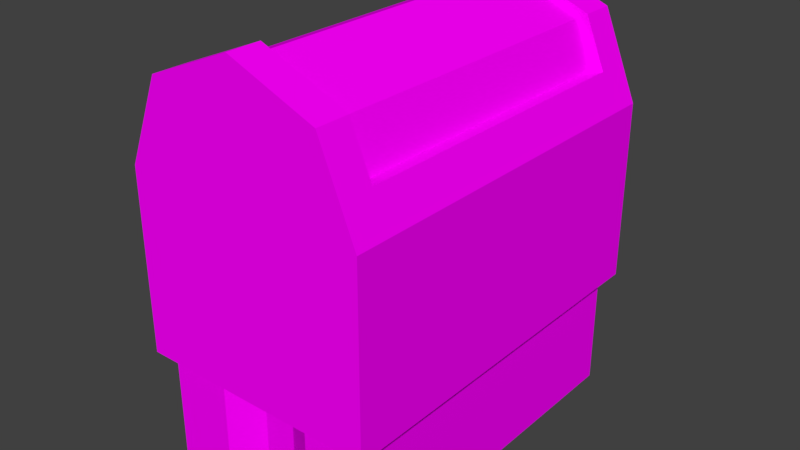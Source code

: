 # Source: Stamp.blend  (saved by Blender 2.77.0; exported with 4.5.12 LTS)
import bpy
from mathutils import Matrix  # noqa: F401  (used for matrix-valued properties, if any)

bpy.ops.wm.read_factory_settings(use_empty=True)
scene = bpy.context.scene
scene.name = 'Scene'

# ---- collections
col_collection_1 = bpy.data.collections.new('Collection 1'); scene.collection.children.link(col_collection_1)

# ---- images (referenced by path relative to the original .blend; pixels are not part of the script)
import os
ASSET_DIR = os.environ.get("B2B_ASSET_DIR", "")  # directory of the original .blend (textures are referenced by path, not embedded)
HERE = os.path.dirname(os.path.abspath(__file__))  # packed textures are extracted next to this script under _unpacked/

def load_image(name, relpath, width, height, colorspace="sRGB"):
    """Load a texture the original file referenced (path relative to the .blend, or extracted next to this script)."""
    p = next((c for c in (os.path.join(HERE, relpath), os.path.join(ASSET_DIR, relpath)) if relpath and os.path.exists(c)), "")
    if p:
        img = bpy.data.images.load(p, check_existing=True)
        img.name = name
    else:  # same state as the original file: an image datablock whose file is absent (Cycles renders it pink)
        img = bpy.data.images.new(name, width, height)
        img.source = "FILE"
        img.filepath = "//" + (relpath or name)
    img.colorspace_settings.name = colorspace
    return img
img_texture_stamp_png = load_image('texture_stamp.png', 'texture_stamp.png', 1024, 1024, 'sRGB')

# ---- materials (node trees are filled in below, after node groups)
mat_stamp = bpy.data.materials.new('Stamp')
mat_stamp.alpha_threshold = 0.0
mat_stamp.roughness = 0.5

# ---- material node trees
mat_stamp.use_nodes = True; mat_stamp.node_tree.nodes.clear()
_N = mat_stamp.node_tree.nodes; _L = mat_stamp.node_tree.links
n0 = _N.new('ShaderNodeOutputMaterial'); n0.name = 'Material Output'; n0.location = (300, 300)
n1 = _N.new('ShaderNodeBsdfDiffuse'); n1.name = 'Diffuse BSDF'; n1.location = (10, 300)
n2 = _N.new('ShaderNodeTexImage'); n2.name = 'Image Texture'; n2.location = (-180, 300)
n2.width = 140
n2.image = img_texture_stamp_png
_L.new(n1.outputs[0], n0.inputs[0])
_L.new(n2.outputs[0], n1.inputs[0])
n0.is_active_output = True

# ---- world
world_world = bpy.data.worlds.new('World'); scene.world = world_world
world_world.color = (0.05088, 0.05088, 0.05088)
world_world.use_sun_shadow = False
world_world.sun_shadow_jitter_overblur = 0.0
world_world.cycles.sampling_method = 'MANUAL'

# ---- meshes
me_cylinder_005 = bpy.data.meshes.new('Cylinder.005')
me_cylinder_005.from_pydata([(-0.68, 1.151, -0.15), (-0.68, -1.151, -0.15), (0.68, -1.151, -0.15), (0.68, 1.151, -0.15), (0.68, -1.151, 0.25), (0.68, 1.151, 0.25), (-0.68, -1.151, 0.25), (-0.68, 1.151, 0.25), (-0.68, 1.151, -0.25), (-0.68, -1.151, -0.25), (0.68, -1.151, -0.25), (0.68, 1.151, -0.25), (-0.78, 1.256, 0.6425), (-0.78, -1.246, 0.6425), (0.78, -1.246, 0.6425), (0.78, 1.256, 0.6425), (0.78, -1.246, 0.8425), (0.78, 1.256, 0.8425), (-0.78, -1.246, 0.8425), (-0.78, 1.256, 0.8425), (-0.9, 1.483, 0.9725), (-0.9, -1.483, 0.9725), (0.9, 1.483, 0.9725), (0.9, -1.483, 0.9725), (-0.9, 1.483, -1.428), (-0.9, -1.483, -1.428), (0.9, -1.483, -1.428), (0.9, 1.483, -1.428), (-0.81, 1.395, -1.428), (-0.81, -1.385, -1.428), (0.81, -1.385, -1.428), (0.81, 1.395, -1.428), (-0.4, -1.483, 0.9725), (0.4, -1.483, 0.9725), (-0.4, 1.483, 0.9725), (0.4, 1.483, 0.9725), (-0.4, -1.483, -1.428), (0.4, -1.483, -1.428), (-0.4, 1.483, -1.428), (0.4, 1.483, -1.428), (-0.37, -1.385, -1.428), (0.37, -1.385, -1.428), (-0.37, 1.395, -1.428), (0.37, 1.395, -1.428), (-0.1333, -1.335, 0.9725), (0.1333, -1.335, 0.9725), (-0.1333, 1.335, 0.9725), (0.1333, 1.335, 0.9725), (-0.1333, -1.335, -1.428), (0.1333, -1.335, -1.428), (-0.1333, 1.335, -1.428), (0.1333, 1.335, -1.428), (-0.1233, -1.246, -1.428), (0.1233, -1.246, -1.428), (-0.1233, 1.256, -1.428), (0.1233, 1.256, -1.428), (-0.81, 1.395, 0.8725), (-0.81, -1.385, 0.8725), (0.37, -1.385, 0.8725), (0.81, -1.385, 0.8725), (0.37, 1.395, 0.8725), (0.81, 1.395, 0.8725), (-0.37, -1.385, 0.8725), (0.1233, -1.246, 0.8725), (-0.37, 1.395, 0.8725), (0.1233, 1.256, 0.8725), (-0.1233, -1.246, 0.8725), (-0.1233, 1.256, 0.8725), (1.0, -1.583, 1.072), (1.0, 1.583, 1.072), (0.7071, -1.583, 1.78), (0.7071, 1.583, 1.78), (6.615e-07, -1.583, 2.072), (6.615e-07, 1.583, 2.072), (-0.7071, -1.583, 1.78), (-0.7071, 1.583, 1.78), (-1.0, -1.583, 1.072), (-1.0, 1.583, 1.072), (1.0, 1.483, 1.072), (1.0, -1.483, 1.072), (0.7071, 1.483, 1.78), (0.7071, -1.483, 1.78), (6.615e-07, 1.483, 2.072), (6.615e-07, -1.483, 2.072), (-0.7071, 1.483, 1.78), (-0.7071, -1.483, 1.78), (-1.0, 1.483, 1.072), (-1.0, -1.483, 1.072), (0.9, 1.483, -0.4275), (1.0, 1.483, -0.4275), (1.0, -1.483, -0.4275), (1.0, 1.583, -0.4275), (1.0, -1.583, -0.4275), (-1.0, -1.483, -0.4275), (-1.0, -1.583, -0.4275), (0.9, -1.583, -0.4275), (-0.9, 1.583, -0.4275), (-1.0, 1.583, -0.4275), (-1.0, 1.483, -0.4275), (0.9, -1.483, -0.4275), (-0.9, -1.583, -0.4275), (-0.9, -1.483, -0.4275), (-0.9, 1.483, -0.4275), (0.9, 1.583, -0.4275), (0.9, -1.483, 0.9725), (0.9, 1.483, 0.9725), (-0.9, -1.483, 0.9725), (-0.9, 1.483, 0.9725), (-0.9, 1.3, -0.4275), (-0.9, -1.3, -0.4275), (-1.0, 1.3, -0.4275), (-1.0, -1.3, -0.4275), (-0.9, -1.3, 0.4), (-0.9, 1.3, 0.4), (-1.0, -1.3, 0.4), (-1.0, 1.3, 0.4), (-0.7071, 1.3, 1.78), (-0.7071, -1.3, 1.78), (0.7071, 1.3, 1.78), (0.7071, -1.3, 1.78), (6.615e-07, 1.3, 2.072), (6.615e-07, -1.3, 2.072), (-0.8757, -1.3, 1.372), (-0.8757, 1.3, 1.372), (0.8757, -1.3, 1.372), (0.8757, 1.3, 1.372), (-0.6364, 1.3, 1.739), (-0.6364, -1.3, 1.739), (0.6364, 1.3, 1.739), (0.6364, -1.3, 1.739), (6.535e-07, 1.3, 2.003), (6.535e-07, -1.3, 2.003), (-0.7882, -1.3, 1.372), (-0.7882, 1.3, 1.372), (0.7882, -1.3, 1.372), (0.7882, 1.3, 1.372)], [], [(1, 6, 7, 0), (7, 6, 4, 5), (3, 5, 4, 2), (0, 7, 5, 3), (0, 8, 9, 1), (2, 4, 6, 1), (8, 11, 10, 9), (3, 11, 8, 0), (1, 9, 10, 2), (2, 10, 11, 3), (13, 18, 19, 12), (19, 18, 16, 17), (15, 17, 16, 14), (12, 19, 17, 15), (14, 16, 18, 13), (14, 13, 12, 15), (33, 23, 22, 35), (27, 26, 30, 31), (22, 23, 26, 27), (32, 21, 25, 36), (35, 22, 27, 39), (21, 20, 24, 25), (43, 31, 61, 60), (36, 25, 29, 40), (39, 27, 31, 43), (25, 24, 28, 29), (24, 38, 42, 28), (51, 39, 43, 55), (26, 37, 41, 30), (48, 36, 40, 52), (55, 43, 60, 65), (42, 54, 67, 64), (20, 34, 38, 24), (47, 35, 39, 51), (23, 33, 37, 26), (44, 32, 36, 48), (21, 32, 34, 20), (45, 33, 35, 47), (32, 44, 46, 34), (44, 45, 47, 46), (33, 45, 49, 37), (45, 44, 48, 49), (34, 46, 50, 38), (46, 47, 51, 50), (28, 42, 64, 56), (30, 41, 58, 59), (37, 49, 53, 41), (49, 48, 52, 53), (38, 50, 54, 42), (50, 51, 55, 54), (58, 60, 61, 59), (57, 56, 64, 62), (63, 65, 60, 58), (62, 64, 67, 66), (66, 67, 65, 63), (54, 55, 65, 67), (40, 29, 57, 62), (52, 40, 62, 66), (31, 30, 59, 61), (41, 53, 63, 58), (29, 28, 56, 57), (53, 52, 66, 63), (87, 93, 94, 76), (69, 78, 89, 91), (78, 69, 71, 80), (80, 71, 73, 82), (82, 73, 75, 84), (84, 75, 77, 86), (68, 70, 74, 76), (86, 98, 110, 115, 114, 111, 93, 87), (74, 85, 87, 76), (85, 117, 122, 123, 116, 84, 86, 87), (72, 83, 85, 74), (83, 121, 117, 85), (70, 81, 83, 72), (81, 119, 121, 83), (68, 79, 81, 70), (79, 78, 80, 118, 125, 124, 119, 81), (95, 92, 68, 76, 94, 100), (79, 68, 92, 90), (77, 69, 91, 103, 96, 97), (95, 99, 90, 92), (99, 88, 89, 90), (88, 103, 91, 89), (98, 97, 96, 102), (93, 111, 109, 101), (94, 93, 101, 100), (106, 107, 105, 104), (99, 101, 106, 104), (102, 88, 105, 107), (101, 99, 95, 100), (101, 109, 112, 113, 108, 102, 107, 106), (102, 96, 103, 88), (77, 97, 98, 86), (88, 99, 104, 105), (72, 74, 70), (71, 69, 77, 75), (73, 71, 75), (112, 109, 111, 114), (114, 115, 113, 112), (108, 110, 98, 102), (113, 115, 110, 108), (90, 89, 78, 79), (117, 121, 131, 127), (119, 124, 134, 129), (120, 118, 80, 82), (122, 117, 127, 132), (116, 120, 82, 84), (120, 116, 126, 130), (126, 133, 132, 127), (131, 129, 128, 130), (127, 131, 130, 126), (129, 134, 135, 128), (118, 120, 130, 128), (123, 122, 132, 133), (124, 125, 135, 134), (121, 119, 129, 131), (116, 123, 133, 126), (125, 118, 128, 135)])
_uv = me_cylinder_005.uv_layers.new(name='UVMap')
_uv.uv.foreach_set('vector', [0.4285, 0.8014, 0.3855, 0.8014, 0.3855, 0.55, 0.4285, 0.55, 0.3425, 0.55, 0.3425, 0.8014, 0.1962, 0.8014, 0.1962, 0.55, 0.3855, 0.8014, 0.3425, 0.8014, 0.3425, 0.55, 0.3855, 0.55, 0.1532, 0.6986, 0.1102, 0.6986, 0.1102, 0.55, 0.1532, 0.55, 0.6962, 0.05, 0.707, 0.05, 0.707, 0.3014, 0.6962, 0.3014, 0.1962, 0.6986, 0.1532, 0.6986, 0.1532, 0.55, 0.1962, 0.55, 0.55, 0.05, 0.6962, 0.05, 0.6962, 0.3014, 0.55, 0.3014, 0.593, 0.3014, 0.6038, 0.3014, 0.6038, 0.45, 0.593, 0.45, 0.6468, 0.3014, 0.6575, 0.3014, 0.6575, 0.45, 0.6468, 0.45, 0.5392, 0.05, 0.55, 0.05, 0.55, 0.3014, 0.5392, 0.3014, 0.9106, 0.8587, 0.8913, 0.8587, 0.8913, 0.57, 0.9106, 0.57, 0.721, 0.8587, 0.721, 0.57, 0.8719, 0.57, 0.8719, 0.8587, 0.8913, 0.8587, 0.8719, 0.8587, 0.8719, 0.57, 0.8913, 0.57, 0.93, 0.75, 0.9106, 0.75, 0.9106, 0.57, 0.93, 0.57, 0.93, 0.93, 0.9106, 0.93, 0.9106, 0.75, 0.93, 0.75, 0.721, 0.8587, 0.57, 0.8587, 0.57, 0.57, 0.721, 0.57, 0.06703, 0.8638, 0.05, 0.8638, 0.05, 0.7615, 0.06703, 0.7615, 0.2889, 0.2615, 0.2889, 0.1592, 0.2919, 0.1626, 0.2919, 0.2584, 0.1307, 0.3638, 0.1307, 0.2615, 0.2115, 0.2615, 0.2115, 0.3638, 0.3945, 0.242, 0.4115, 0.242, 0.4115, 0.3247, 0.3945, 0.3247, 0.3672, 0.242, 0.3502, 0.242, 0.3502, 0.1592, 0.3672, 0.1592, 0.1307, 0.2615, 0.1307, 0.1592, 0.2115, 0.1592, 0.2115, 0.2615, 0.3713, 0.1592, 0.3563, 0.1592, 0.3563, 0.07989, 0.3713, 0.07989, 0.3332, 0.1592, 0.3502, 0.1592, 0.3471, 0.1626, 0.3321, 0.1626, 0.3059, 0.2615, 0.2889, 0.2615, 0.2919, 0.2584, 0.3069, 0.2584, 0.3502, 0.1592, 0.3502, 0.2615, 0.3471, 0.2584, 0.3471, 0.1626, 0.3502, 0.2615, 0.3332, 0.2615, 0.3321, 0.2584, 0.3471, 0.2584, 0.315, 0.2564, 0.3059, 0.2615, 0.3069, 0.2584, 0.3153, 0.2536, 0.2889, 0.1592, 0.3059, 0.1592, 0.3069, 0.1626, 0.2919, 0.1626, 0.3241, 0.1643, 0.3332, 0.1592, 0.3321, 0.1626, 0.3237, 0.1674, 0.3797, 0.1592, 0.3713, 0.1592, 0.3713, 0.07989, 0.3797, 0.07989, 0.3965, 0.1592, 0.3881, 0.1592, 0.3881, 0.07989, 0.3965, 0.07989, 0.4115, 0.242, 0.3945, 0.242, 0.3945, 0.1592, 0.4115, 0.1592, 0.3763, 0.242, 0.3672, 0.242, 0.3672, 0.1592, 0.3763, 0.1592, 0.3502, 0.242, 0.3672, 0.242, 0.3672, 0.3247, 0.3502, 0.3247, 0.3854, 0.242, 0.3945, 0.242, 0.3945, 0.3247, 0.3854, 0.3247, 0.1113, 0.8638, 0.09428, 0.8638, 0.09428, 0.7615, 0.1113, 0.7615, 0.07611, 0.8587, 0.06703, 0.8638, 0.06703, 0.7615, 0.07611, 0.7666, 0.09428, 0.8638, 0.0852, 0.8587, 0.0852, 0.7666, 0.09428, 0.7615, 0.0852, 0.8587, 0.07611, 0.8587, 0.07611, 0.7666, 0.0852, 0.7666, 0.3672, 0.242, 0.3763, 0.242, 0.3763, 0.3247, 0.3672, 0.3247, 0.3763, 0.242, 0.3854, 0.242, 0.3854, 0.3247, 0.3763, 0.3247, 0.3945, 0.242, 0.3854, 0.242, 0.3854, 0.1592, 0.3945, 0.1592, 0.3854, 0.242, 0.3763, 0.242, 0.3763, 0.1592, 0.3854, 0.1592, 0.4115, 0.1592, 0.3965, 0.1592, 0.3965, 0.07989, 0.4115, 0.07989, 0.3185, 0.1426, 0.3035, 0.1426, 0.3035, 0.06333, 0.3185, 0.06333, 0.3059, 0.1592, 0.315, 0.1643, 0.3153, 0.1674, 0.3069, 0.1626, 0.315, 0.1643, 0.3241, 0.1643, 0.3237, 0.1674, 0.3153, 0.1674, 0.3332, 0.2615, 0.3241, 0.2564, 0.3237, 0.2536, 0.3321, 0.2584, 0.3241, 0.2564, 0.315, 0.2564, 0.3153, 0.2536, 0.3237, 0.2536, 0.2483, 0.1592, 0.2483, 0.06333, 0.2633, 0.06333, 0.2633, 0.1592, 0.2081, 0.1592, 0.2081, 0.06333, 0.2231, 0.06333, 0.2231, 0.1592, 0.2399, 0.1544, 0.2399, 0.06814, 0.2483, 0.06333, 0.2483, 0.1592, 0.2231, 0.1592, 0.2231, 0.06333, 0.2315, 0.06814, 0.2315, 0.1544, 0.2315, 0.1544, 0.2315, 0.06814, 0.2399, 0.06814, 0.2399, 0.1544, 0.3881, 0.1592, 0.3797, 0.1592, 0.3797, 0.07989, 0.3881, 0.07989, 0.2783, 0.1426, 0.2633, 0.1426, 0.2633, 0.06333, 0.2783, 0.06333, 0.2867, 0.1426, 0.2783, 0.1426, 0.2783, 0.06333, 0.2867, 0.06333, 0.2889, 0.1592, 0.2889, 0.2551, 0.2115, 0.2551, 0.2115, 0.1592, 0.3035, 0.1426, 0.2951, 0.1426, 0.2951, 0.06333, 0.3035, 0.06333, 0.2081, 0.06333, 0.2081, 0.1592, 0.1307, 0.1592, 0.1307, 0.06333, 0.2951, 0.1426, 0.2867, 0.1426, 0.2867, 0.06333, 0.2951, 0.06333, 0.1763, 0.5534, 0.1258, 0.5534, 0.1258, 0.55, 0.1763, 0.55, 0.07535, 0.6592, 0.07535, 0.6557, 0.1258, 0.6557, 0.1258, 0.6592, 0.07535, 0.6557, 0.07535, 0.6592, 0.05, 0.6592, 0.05, 0.6557, 0.2762, 0.8935, 0.2728, 0.8935, 0.2728, 0.8691, 0.2762, 0.8691, 0.2762, 0.8691, 0.2728, 0.8691, 0.2728, 0.8447, 0.2762, 0.8447, 0.2016, 0.6557, 0.2016, 0.6592, 0.1763, 0.6592, 0.1763, 0.6557, 0.2889, 0.796, 0.2989, 0.7716, 0.347, 0.7716, 0.357, 0.796, 0.1763, 0.6557, 0.1258, 0.6557, 0.1258, 0.6494, 0.1537, 0.6494, 0.1537, 0.5598, 0.1258, 0.5598, 0.1258, 0.5534, 0.1763, 0.5534, 0.2016, 0.55, 0.2016, 0.5534, 0.1763, 0.5534, 0.1763, 0.55, 0.2016, 0.5534, 0.2016, 0.5598, 0.187, 0.5598, 0.187, 0.6494, 0.2016, 0.6494, 0.2016, 0.6557, 0.1763, 0.6557, 0.1763, 0.5534, 0.2114, 0.8721, 0.208, 0.8721, 0.208, 0.8477, 0.2114, 0.8477, 0.208, 0.8721, 0.2018, 0.8721, 0.2018, 0.8477, 0.208, 0.8477, 0.2114, 0.8965, 0.208, 0.8965, 0.208, 0.8721, 0.2114, 0.8721, 0.208, 0.8965, 0.2018, 0.8965, 0.2018, 0.8721, 0.208, 0.8721, 0.07535, 0.55, 0.07535, 0.5534, 0.05, 0.5534, 0.05, 0.55, 0.07535, 0.5534, 0.07535, 0.6557, 0.05, 0.6557, 0.05, 0.6494, 0.06459, 0.6494, 0.06459, 0.5598, 0.05, 0.5598, 0.05, 0.5534, 0.2923, 0.8477, 0.2889, 0.8477, 0.2889, 0.796, 0.357, 0.796, 0.357, 0.8477, 0.3536, 0.8477, 0.07535, 0.5534, 0.07535, 0.55, 0.1258, 0.55, 0.1258, 0.5534, 0.1113, 0.796, 0.1794, 0.796, 0.1794, 0.8477, 0.176, 0.8477, 0.1147, 0.8477, 0.1113, 0.8477, 0.205, 0.55, 0.205, 0.5534, 0.2016, 0.5534, 0.2016, 0.55, 0.205, 0.5534, 0.205, 0.6557, 0.2016, 0.6557, 0.2016, 0.5534, 0.205, 0.6557, 0.205, 0.6592, 0.2016, 0.6592, 0.2016, 0.6557, 0.2698, 0.6557, 0.2698, 0.6592, 0.2663, 0.6592, 0.2663, 0.6557, 0.2698, 0.5534, 0.2698, 0.5598, 0.2663, 0.5598, 0.2663, 0.5534, 0.2698, 0.55, 0.2698, 0.5534, 0.2663, 0.5534, 0.2663, 0.55, 0.2728, 0.7551, 0.2728, 0.8574, 0.2115, 0.8574, 0.2115, 0.7551, 0.05, 0.9259, 0.05, 0.8638, 0.09769, 0.8638, 0.09769, 0.9259, 0.4023, 0.6121, 0.4023, 0.55, 0.45, 0.55, 0.45, 0.6121, 0.2663, 0.5534, 0.205, 0.5534, 0.205, 0.55, 0.2663, 0.55, 0.1113, 0.95, 0.1113, 0.9437, 0.1392, 0.9437, 0.1392, 0.854, 0.1113, 0.854, 0.1113, 0.8477, 0.1584, 0.8477, 0.1584, 0.95, 0.2663, 0.6557, 0.2663, 0.6592, 0.205, 0.6592, 0.205, 0.6557, 0.1763, 0.6592, 0.1258, 0.6592, 0.1258, 0.6557, 0.1763, 0.6557, 0.4041, 0.8443, 0.4041, 0.9466, 0.357, 0.9466, 0.357, 0.8443, 0.3229, 0.7615, 0.347, 0.7716, 0.2989, 0.7716, 0.1695, 0.7716, 0.1794, 0.796, 0.1113, 0.796, 0.1213, 0.7716, 0.1454, 0.7615, 0.1695, 0.7716, 0.1213, 0.7716, 0.2067, 0.7615, 0.2067, 0.79, 0.2033, 0.79, 0.2033, 0.7615, 0.4246, 0.7489, 0.4246, 0.6592, 0.4281, 0.6592, 0.4281, 0.7489, 0.2663, 0.6494, 0.2698, 0.6494, 0.2698, 0.6557, 0.2663, 0.6557, 0.2067, 0.7615, 0.2101, 0.7615, 0.2101, 0.79, 0.2067, 0.79, 0.1258, 0.5534, 0.1258, 0.6557, 0.07535, 0.6557, 0.07535, 0.5534, 0.4141, 0.8988, 0.4041, 0.8745, 0.4065, 0.8745, 0.4155, 0.8964, 0.4141, 0.8501, 0.4279, 0.8443, 0.4279, 0.8473, 0.4155, 0.8525, 0.2825, 0.8691, 0.2825, 0.8935, 0.2762, 0.8935, 0.2762, 0.8691, 0.4279, 0.9046, 0.4141, 0.8988, 0.4155, 0.8964, 0.4279, 0.9016, 0.2825, 0.8447, 0.2825, 0.8691, 0.2762, 0.8691, 0.2762, 0.8447, 0.1794, 0.7917, 0.1894, 0.7673, 0.1908, 0.7697, 0.1818, 0.7917, 0.08991, 0.3723, 0.1031, 0.3723, 0.1031, 0.462, 0.08991, 0.462, 0.05509, 0.462, 0.03341, 0.462, 0.03341, 0.3723, 0.05509, 0.3723, 0.07677, 0.462, 0.05509, 0.462, 0.05509, 0.3723, 0.07677, 0.3723, 0.07677, 0.3723, 0.08991, 0.3723, 0.08991, 0.462, 0.07677, 0.462, 0.1894, 0.8161, 0.1794, 0.7917, 0.1818, 0.7917, 0.1908, 0.8136, 0.4246, 0.7489, 0.4246, 0.8385, 0.4217, 0.8385, 0.4217, 0.7489, 0.4246, 0.8385, 0.4246, 0.7489, 0.4276, 0.7489, 0.4276, 0.8385, 0.4041, 0.8745, 0.4141, 0.8501, 0.4155, 0.8525, 0.4065, 0.8745, 0.1894, 0.7673, 0.2033, 0.7615, 0.2033, 0.7645, 0.1908, 0.7697, 0.2033, 0.8219, 0.1894, 0.8161, 0.1908, 0.8136, 0.2033, 0.8189])
me_cylinder_005.materials.append(mat_stamp)
me_cylinder_005.use_remesh_preserve_volume = False
me_cylinder_005.use_remesh_preserve_attributes = False
me_cylinder_005.use_mirror_vertex_groups = False
me_cylinder_005.update()

# ---- objects
ob_stamp = bpy.data.objects.new('Stamp', me_cylinder_005)

# ---- transforms, parenting, visibility, modifiers, constraints
ob_stamp.location = (-7.822e-08, 0.0, 0.0)
ob_stamp.rotation_euler = (0.0, 6.283, -4.035e-14)
ob_stamp.lineart.crease_threshold = 0.0
_c = ob_stamp.constraints.new('CHILD_OF'); _c.name = 'Child Of'
_c.use_rotation_x = False
_c.use_rotation_z = False
_c.set_inverse_pending = False

# ---- collection membership
col_collection_1.objects.link(ob_stamp)

# ---- scene / render settings (as saved in the file)
scene.frame_start = 1; scene.frame_end = 250; scene.frame_set(1)
scene.render.engine = 'CYCLES'
scene.render.resolution_percentage = 50
scene.render.dither_intensity = 0.0
scene.cycles.use_denoising = False
scene.cycles.samples = 128
scene.cycles.sampling_pattern = 'TABULATED_SOBOL'
scene.cycles.light_sampling_threshold = 0.0
scene.cycles.use_adaptive_sampling = False
scene.cycles.use_light_tree = False
scene.cycles.blur_glossy = 0.0
scene.cycles.sample_clamp_indirect = 0.0
scene.view_settings.view_transform = 'Standard'
bpy.context.view_layer.update()

# ---- added for rendering (the .blend has no active camera and no usable light): camera, sun
cam_auto = bpy.data.cameras.new('AutoCamera')
cam_auto.lens = 50.0
cam_auto.sensor_width = 36.0
cam_auto.clip_end = 1000.0
ob_auto_camera = bpy.data.objects.new('AutoCamera', cam_auto)
scene.collection.objects.link(ob_auto_camera)
ob_auto_camera.location = (4.74287, -5.69145, 4.11678)
ob_auto_camera.rotation_euler = (1.09748, -7.21219e-08, 0.694738)
scene.camera = ob_auto_camera
light_auto_sun = bpy.data.lights.new('AutoSun', 'SUN')
light_auto_sun.energy = 3.0
light_auto_sun.angle = 0.0523599
ob_auto_sun = bpy.data.objects.new('AutoSun', light_auto_sun)
scene.collection.objects.link(ob_auto_sun)
ob_auto_sun.rotation_euler = (0.872665, 0.174533, 0.523599)
bpy.context.view_layer.update()
